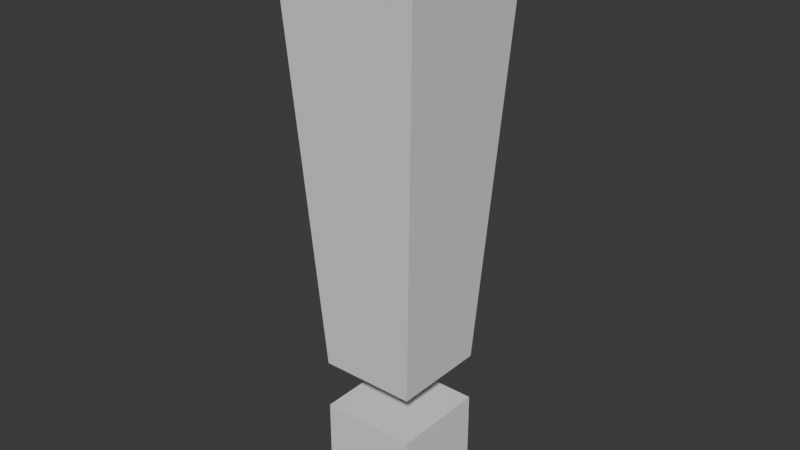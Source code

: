 # Source: ExclamationPoint.blend  (saved by Blender 5.0.118; exported with 4.5.12 LTS)
import bpy
from mathutils import Matrix  # noqa: F401  (used for matrix-valued properties, if any)

bpy.ops.wm.read_factory_settings(use_empty=True)
scene = bpy.context.scene
scene.name = 'Scene'

# ---- collections
col_collection = bpy.data.collections.new('Collection'); scene.collection.children.link(col_collection)

# ---- world
world_world = bpy.data.worlds.new('World'); scene.world = world_world
world_world.use_nodes = True; world_world.node_tree.nodes.clear()
_N = world_world.node_tree.nodes; _L = world_world.node_tree.links
n0 = _N.new('ShaderNodeOutputWorld'); n0.name = 'World Output'; n0.location = (200, 100)
n1 = _N.new('ShaderNodeBackground'); n1.name = 'Background'; n1.location = (-200, 100)
n1.inputs[0].default_value = (0.05088, 0.05088, 0.05088, 1.0)
_L.new(n1.outputs[0], n0.inputs[0])
n0.is_active_output = True
world_world.color = (0.05088, 0.05088, 0.05088)
world_world.sun_shadow_jitter_overblur = 0.0

# ---- meshes
me_cube_001 = bpy.data.meshes.new('Cube.001')
me_cube_001.from_pydata([(-1.0, -1.0, -1.0), (-1.0, -1.0, 1.0), (-1.0, 1.0, -1.0), (-1.0, 1.0, 1.0), (1.0, -1.0, -1.0), (1.0, -1.0, 1.0), (1.0, 1.0, -1.0), (1.0, 1.0, 1.0)], [], [(0, 1, 3, 2), (2, 3, 7, 6), (6, 7, 5, 4), (4, 5, 1, 0), (2, 6, 4, 0), (7, 3, 1, 5)])
_uv = me_cube_001.uv_layers.new(name='UVMap')
_uv.uv.foreach_set('vector', [0.375, 0.0, 0.625, 0.0, 0.625, 0.25, 0.375, 0.25, 0.375, 0.25, 0.625, 0.25, 0.625, 0.5, 0.375, 0.5, 0.375, 0.5, 0.625, 0.5, 0.625, 0.75, 0.375, 0.75, 0.375, 0.75, 0.625, 0.75, 0.625, 1.0, 0.375, 1.0, 0.125, 0.5, 0.375, 0.5, 0.375, 0.75, 0.125, 0.75, 0.625, 0.5, 0.875, 0.5, 0.875, 0.75, 0.625, 0.75])
me_cube_001.update()
me_cube_002 = bpy.data.meshes.new('Cube.002')
me_cube_002.from_pydata([(-1.0, -1.0, -1.667), (-1.519, -1.519, 1.333), (-1.0, 1.0, -1.667), (-1.519, 1.519, 1.333), (1.0, -1.0, -1.667), (1.519, -1.519, 1.333), (1.0, 1.0, -1.667), (1.519, 1.519, 1.333)], [], [(0, 1, 3, 2), (2, 3, 7, 6), (6, 7, 5, 4), (4, 5, 1, 0), (2, 6, 4, 0), (7, 3, 1, 5)])
_uv = me_cube_002.uv_layers.new(name='UVMap')
_uv.uv.foreach_set('vector', [0.375, 0.0, 0.625, 0.0, 0.625, 0.25, 0.375, 0.25, 0.375, 0.25, 0.625, 0.25, 0.625, 0.5, 0.375, 0.5, 0.375, 0.5, 0.625, 0.5, 0.625, 0.75, 0.375, 0.75, 0.375, 0.75, 0.625, 0.75, 0.625, 1.0, 0.375, 1.0, 0.125, 0.5, 0.375, 0.5, 0.375, 0.75, 0.125, 0.75, 0.625, 0.5, 0.875, 0.5, 0.875, 0.75, 0.625, 0.75])
me_cube_002.update()

# ---- objects
ob_dot = bpy.data.objects.new('Dot', me_cube_001)
ob_stem = bpy.data.objects.new('Stem', me_cube_002)

# ---- transforms, parenting, visibility, modifiers, constraints
ob_dot.location = (0.0, 0.0, 0.0)
ob_stem.location = (0.0, 0.0, 7.007)
ob_stem.scale = (1.0, 1.0, 3.0)

# ---- collection membership
col_collection.objects.link(ob_dot)
col_collection.objects.link(ob_stem)

# ---- scene / render settings (as saved in the file)
scene.frame_start = 1; scene.frame_end = 250; scene.frame_set(1)
scene.render.engine = 'BLENDER_EEVEE_NEXT'
scene.render.bake_bias = 0.0
scene.render.bake_samples = 0
scene.cycles.sampling_pattern = 'TABULATED_SOBOL'
scene.eevee.use_volume_custom_range = False
bpy.context.view_layer.update()

# ---- added for rendering (the .blend has no active camera and no usable light): camera, sun
cam_auto = bpy.data.cameras.new('AutoCamera')
cam_auto.lens = 50.0
cam_auto.sensor_width = 36.0
cam_auto.clip_end = 1000.0
ob_auto_camera = bpy.data.objects.new('AutoCamera', cam_auto)
scene.collection.objects.link(ob_auto_camera)
ob_auto_camera.location = (11.7987, -14.1585, 14.4423)
ob_auto_camera.rotation_euler = (1.09748, -7.21219e-08, 0.694738)
scene.camera = ob_auto_camera
light_auto_sun = bpy.data.lights.new('AutoSun', 'SUN')
light_auto_sun.energy = 3.0
light_auto_sun.angle = 0.0523599
ob_auto_sun = bpy.data.objects.new('AutoSun', light_auto_sun)
scene.collection.objects.link(ob_auto_sun)
ob_auto_sun.rotation_euler = (0.872665, 0.174533, 0.523599)
bpy.context.view_layer.update()
